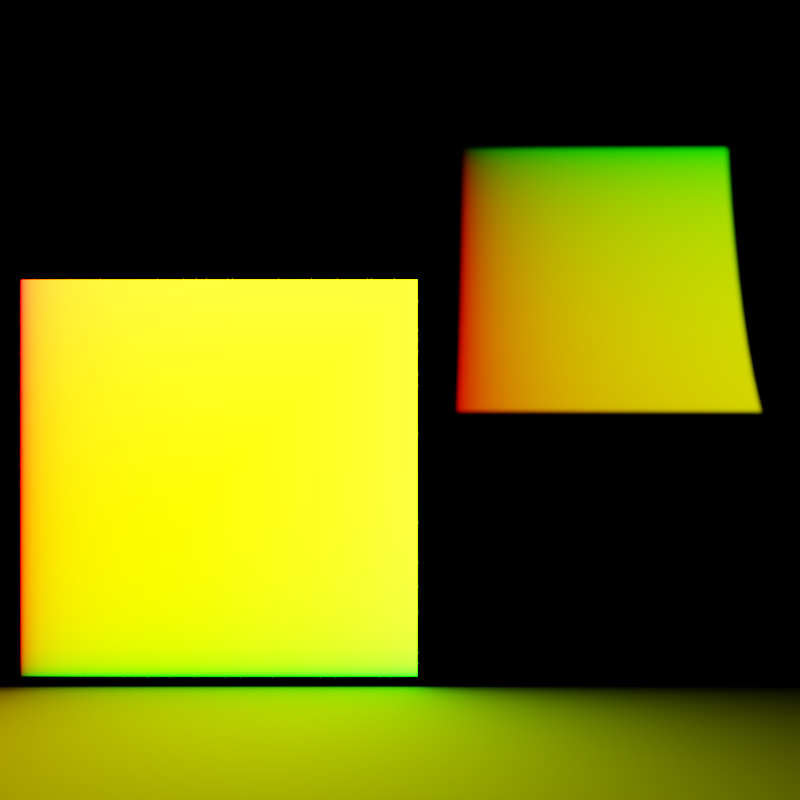# Source: area_light_uv.blend  (saved by Blender 3.5.3; exported with 4.5.12 LTS)
import bpy
from mathutils import Matrix  # noqa: F401  (used for matrix-valued properties, if any)

bpy.ops.wm.read_factory_settings(use_empty=True)
scene = bpy.context.scene
scene.name = 'Scene'

# ---- collections
col_collection_1 = bpy.data.collections.new('Collection 1'); scene.collection.children.link(col_collection_1)

# ---- materials (node trees are filled in below, after node groups)
mat_floor = bpy.data.materials.new('Floor')
mat_floor.alpha_threshold = 0.0
mat_floor.roughness = 0.5

# ---- material node trees
mat_floor.use_nodes = True; mat_floor.node_tree.nodes.clear()
_N = mat_floor.node_tree.nodes; _L = mat_floor.node_tree.links
n0 = _N.new('ShaderNodeOutputMaterial'); n0.name = 'Material Output'; n0.location = (489, 259)
n1 = _N.new('ShaderNodeBsdfDiffuse'); n1.name = 'Diffuse BSDF'; n1.location = (24, 212)
n1.inputs[0].default_value = (0.2067, 0.2067, 0.2067, 1.0)
_L.new(n1.outputs[0], n0.inputs[0])
n0.is_active_output = True

# ---- world
world_world = bpy.data.worlds.new('World'); scene.world = world_world
world_world.use_nodes = True; world_world.node_tree.nodes.clear()
_N = world_world.node_tree.nodes; _L = world_world.node_tree.links
n0 = _N.new('ShaderNodeOutputWorld'); n0.name = 'World Output'; n0.location = (300, 300)
n1 = _N.new('ShaderNodeBackground'); n1.name = 'Background'; n1.location = (10, 300)
n1.inputs[0].default_value = (0.1329, 0.1329, 0.1329, 1.0)
n1.inputs[1].default_value = 0.0
_L.new(n1.outputs[0], n0.inputs[0])
n0.is_active_output = True
world_world.color = (0.004391, 0.03955, 0.1329)
world_world.use_sun_shadow = False
world_world.sun_shadow_jitter_overblur = 0.0
world_world.cycles.sampling_method = 'NONE'
world_world.cycles.sample_map_resolution = 256

# ---- cameras
cam_camera = bpy.data.cameras.new('Camera')
cam_camera.clip_end = 100.0
cam_camera.lens = 35.0
cam_camera.sensor_width = 32.0
cam_camera.sensor_height = 18.0
cam_camera.ortho_scale = 7.314
cam_camera.dof.focus_distance = 0.0

# ---- lights
light_spot = bpy.data.lights.new('Spot', 'AREA')
light_spot.transmission_factor = 0.0
light_spot.energy = 157.1
light_spot.shadow_buffer_clip_start = 0.5
light_spot.shadow_soft_size = 0.3
light_spot.shadow_maximum_resolution = 0.006
light_spot.use_absolute_resolution = True
light_spot.size = 0.3
light_spot.size_y = 0.1
light_spot.use_nodes = True; light_spot.node_tree.nodes.clear()
_N = light_spot.node_tree.nodes; _L = light_spot.node_tree.links
n0 = _N.new('ShaderNodeOutputLight'); n0.name = 'Lamp Output'; n0.location = (300, 300)
n1 = _N.new('ShaderNodeEmission'); n1.name = 'Emission'; n1.location = (10, 300)
n2 = _N.new('ShaderNodeNewGeometry'); n2.name = 'Geometry'; n2.location = (-262, 326)
_L.new(n1.outputs[0], n0.inputs[0])
_L.new(n2.outputs[5], n1.inputs[0])
n0.is_active_output = True
light_spot_001 = bpy.data.lights.new('Spot.001', 'AREA')
light_spot_001.transmission_factor = 0.0
light_spot_001.energy = 157.1
light_spot_001.shadow_buffer_clip_start = 0.5
light_spot_001.shadow_soft_size = 0.3
light_spot_001.shadow_maximum_resolution = 0.006
light_spot_001.use_absolute_resolution = True
light_spot_001.size = 0.3
light_spot_001.size_y = 0.1
light_spot_001.spread = 0.01745
light_spot_001.use_nodes = True; light_spot_001.node_tree.nodes.clear()
_N = light_spot_001.node_tree.nodes; _L = light_spot_001.node_tree.links
n0 = _N.new('ShaderNodeOutputLight'); n0.name = 'Lamp Output'; n0.location = (300, 300)
n1 = _N.new('ShaderNodeEmission'); n1.name = 'Emission'; n1.location = (10, 300)
n2 = _N.new('ShaderNodeNewGeometry'); n2.name = 'Geometry'; n2.location = (-262, 326)
_L.new(n1.outputs[0], n0.inputs[0])
_L.new(n2.outputs[5], n1.inputs[0])
n0.is_active_output = True

# ---- meshes
me_plane = bpy.data.meshes.new('Plane')
me_plane.from_pydata([(6.0, -4.277, 0.0), (8.0, -4.277, 0.0), (6.0, 4.277, 0.0), (8.0, 4.277, 0.0), (-3.0, -4.277, 0.0), (-3.0, 4.277, 0.0), (-4.2, -4.277, 0.5), (-4.2, 4.277, 0.5), (-5.0, -4.277, 1.4), (-5.0, 4.277, 1.4), (-5.6, -4.277, 2.9), (-5.6, 4.277, 2.9), (-5.8, -4.277, 4.3), (-5.8, 4.277, 4.3), (-5.8, -4.277, 5.3), (-5.8, 4.277, 5.3)], [], [(0, 1, 3, 2), (0, 2, 5, 4), (4, 5, 7, 6), (6, 7, 9, 8), (8, 9, 11, 10), (10, 11, 13, 12), (12, 13, 15, 14)])
me_plane.polygons.foreach_set('use_smooth', [True] * 7)
_k = {(0, 1): 1.0, (1, 3): 1.0, (2, 3): 1.0, (14, 15): 1.0, (12, 14): 1.0, (13, 15): 1.0}
me_plane.attributes.new('crease_edge', 'FLOAT', 'EDGE').data.foreach_set('value', [_k.get((min(e.vertices), max(e.vertices)), 0.0) for e in me_plane.edges])
_uv = me_plane.uv_layers.new(name='UVMap')
_uv.uv.foreach_set('vector', [0.8859, 6.987e-05, 0.9999, 6.984e-05, 0.9999, 0.4878, 0.8859, 0.4878, 0.8859, 6.987e-05, 0.8859, 0.4878, 0.3727, 0.4878, 0.3727, 6.99e-05, 0.3727, 6.99e-05, 0.3727, 0.4878, 0.2985, 0.4878, 0.2985, 6.99e-05, 0.2985, 6.99e-05, 0.2985, 0.4878, 0.2299, 0.4878, 0.2299, 6.987e-05, 0.2299, 6.987e-05, 0.2299, 0.4878, 0.1377, 0.4878, 0.1377, 6.984e-05, 0.1377, 6.984e-05, 0.1377, 0.4878, 0.05709, 0.4878, 0.05709, 6.987e-05, 0.05709, 6.987e-05, 0.05709, 0.4878, 6.984e-05, 0.4878, 6.997e-05, 6.987e-05])
me_plane.materials.append(mat_floor)
me_plane.use_remesh_preserve_volume = False
me_plane.use_remesh_preserve_attributes = False
me_plane.use_mirror_vertex_groups = False
me_plane.update()

# ---- objects
ob_spot = bpy.data.objects.new('Spot', light_spot)
ob_plane = bpy.data.objects.new('Plane', me_plane)
ob_camera = bpy.data.objects.new('Camera', cam_camera)
ob_spot_001 = bpy.data.objects.new('Spot.001', light_spot_001)

# ---- transforms, parenting, visibility, modifiers, constraints
ob_spot.location = (7.104e-08, -0.6123, -0.2629)
ob_spot.rotation_euler = (-0.0, 4.712, 0.0)
ob_spot.scale = (4.465, 4.465, 4.465)
ob_spot.visible_camera = True
ob_spot.lineart.crease_threshold = 0.0
ob_plane.location = (0.0, 0.0, -1.0)
ob_plane.lineart.crease_threshold = 0.0
_m = ob_plane.modifiers.new('Subsurf', 'SUBSURF')
_m.uv_smooth = 'PRESERVE_CORNERS'
_m.quality = 2
_m.levels = 2
_m.show_only_control_edges = False
ob_camera.location = (2.958, -8.928e-08, -1.542e-07)
ob_camera.rotation_euler = (1.571, 7.55e-08, 1.571)
ob_camera.lock_rotations_4d = False
ob_camera.empty_display_type = 'ARROWS'
ob_camera.color = (0.0, 0.0, 0.0, 0.0)
ob_camera.display_type = 'WIRE'
ob_camera.lineart.crease_threshold = 0.0
ob_spot_001.location = (-1.447e-07, 1.25, 1.192)
ob_spot_001.rotation_euler = (0.1179, 7.854, 0.0)
ob_spot_001.scale = (8.522, 8.522, 8.522)
ob_spot_001.visible_camera = True
ob_spot_001.lineart.crease_threshold = 0.0

# ---- collection membership
col_collection_1.objects.link(ob_spot)
col_collection_1.objects.link(ob_plane)
col_collection_1.objects.link(ob_camera)
col_collection_1.objects.link(ob_spot_001)

# ---- scene / render settings (as saved in the file)
scene.camera = ob_camera
scene.frame_start = 1; scene.frame_end = 250; scene.frame_set(1)
scene.render.engine = 'CYCLES'
scene.render.image_settings.color_mode = 'RGB'
scene.render.resolution_x = 256
scene.render.resolution_y = 256
scene.render.resolution_percentage = 50
scene.render.dither_intensity = 0.0
scene.render.use_border = True
scene.render.bake_margin = 2
scene.render.bake_bias = 0.0
scene.cycles.use_denoising = False
scene.cycles.samples = 32
scene.cycles.sampling_pattern = 'TABULATED_SOBOL'
scene.cycles.light_sampling_threshold = 0.0
scene.cycles.use_adaptive_sampling = False
scene.cycles.max_bounces = 0
scene.cycles.volume_bounces = 2
scene.cycles.pixel_filter_type = 'GAUSSIAN'
scene.cycles.sample_clamp_indirect = 0.0
scene.view_settings.view_transform = 'Filmic'
bpy.context.view_layer.update()
